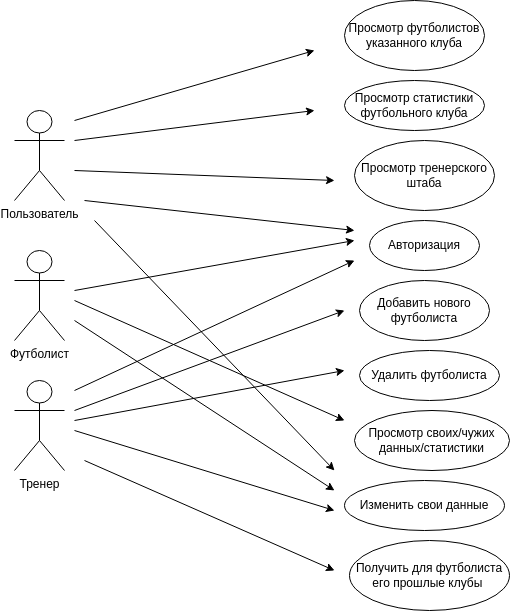

The diagram above was exported from draw.io. Its source (the exported page's mxGraphModel, read from the mxfile embedded in the PNG):
<mxGraphModel dx="1248" dy="798" grid="1" gridSize="10" guides="1" tooltips="1" connect="1" arrows="1" fold="1" page="1" pageScale="1" pageWidth="827" pageHeight="1169" math="0" shadow="0">
  <root>
    <mxCell id="0" />
    <mxCell id="1" parent="0" />
    <mxCell id="5hDiOMHdsFoaO3nu1zkY-1" value="Просмотр футболистов указанного клуба" style="ellipse;whiteSpace=wrap;html=1;" vertex="1" parent="1">
      <mxGeometry x="490" y="10" width="140" height="70" as="geometry" />
    </mxCell>
    <mxCell id="5hDiOMHdsFoaO3nu1zkY-2" value="Просмотр статистики футбольного клуба" style="ellipse;whiteSpace=wrap;html=1;" vertex="1" parent="1">
      <mxGeometry x="490" y="90" width="140" height="50" as="geometry" />
    </mxCell>
    <mxCell id="5hDiOMHdsFoaO3nu1zkY-3" value="Просмотр тренерского штаба" style="ellipse;whiteSpace=wrap;html=1;" vertex="1" parent="1">
      <mxGeometry x="500" y="150" width="140" height="70" as="geometry" />
    </mxCell>
    <mxCell id="5hDiOMHdsFoaO3nu1zkY-4" value="Футболист&lt;div&gt;&lt;br&gt;&lt;/div&gt;" style="shape=umlActor;verticalLabelPosition=bottom;verticalAlign=top;html=1;outlineConnect=0;" vertex="1" parent="1">
      <mxGeometry x="160" y="260" width="50" height="90" as="geometry" />
    </mxCell>
    <mxCell id="5hDiOMHdsFoaO3nu1zkY-5" value="Пользователь" style="shape=umlActor;verticalLabelPosition=bottom;verticalAlign=top;html=1;outlineConnect=0;" vertex="1" parent="1">
      <mxGeometry x="160" y="120" width="50" height="90" as="geometry" />
    </mxCell>
    <mxCell id="5hDiOMHdsFoaO3nu1zkY-6" value="&lt;div&gt;Тренер&lt;/div&gt;" style="shape=umlActor;verticalLabelPosition=bottom;verticalAlign=top;html=1;outlineConnect=0;" vertex="1" parent="1">
      <mxGeometry x="160" y="390" width="50" height="90" as="geometry" />
    </mxCell>
    <mxCell id="5hDiOMHdsFoaO3nu1zkY-7" value="Авторизация" style="ellipse;whiteSpace=wrap;html=1;" vertex="1" parent="1">
      <mxGeometry x="515" y="230" width="110" height="50" as="geometry" />
    </mxCell>
    <mxCell id="5hDiOMHdsFoaO3nu1zkY-8" value="Добавить нового футболиста" style="ellipse;whiteSpace=wrap;html=1;" vertex="1" parent="1">
      <mxGeometry x="505" y="290" width="130" height="60" as="geometry" />
    </mxCell>
    <mxCell id="5hDiOMHdsFoaO3nu1zkY-9" value="Удалить футболиста" style="ellipse;whiteSpace=wrap;html=1;" vertex="1" parent="1">
      <mxGeometry x="505" y="360" width="140" height="50" as="geometry" />
    </mxCell>
    <mxCell id="5hDiOMHdsFoaO3nu1zkY-11" value="Получить для футболиста его прошлые клубы&amp;nbsp;" style="ellipse;whiteSpace=wrap;html=1;" vertex="1" parent="1">
      <mxGeometry x="495" y="550" width="160" height="70" as="geometry" />
    </mxCell>
    <mxCell id="5hDiOMHdsFoaO3nu1zkY-12" value="Просмотр своих/чужих данных/статистики" style="ellipse;whiteSpace=wrap;html=1;" vertex="1" parent="1">
      <mxGeometry x="500" y="420" width="155" height="60" as="geometry" />
    </mxCell>
    <mxCell id="5hDiOMHdsFoaO3nu1zkY-13" value="Изменить свои данные" style="ellipse;whiteSpace=wrap;html=1;" vertex="1" parent="1">
      <mxGeometry x="490" y="490" width="160" height="50" as="geometry" />
    </mxCell>
    <mxCell id="5hDiOMHdsFoaO3nu1zkY-15" value="" style="endArrow=classic;html=1;rounded=0;" edge="1" parent="1">
      <mxGeometry width="50" height="50" relative="1" as="geometry">
        <mxPoint x="220" y="130" as="sourcePoint" />
        <mxPoint x="460" y="60" as="targetPoint" />
      </mxGeometry>
    </mxCell>
    <mxCell id="5hDiOMHdsFoaO3nu1zkY-16" value="" style="endArrow=classic;html=1;rounded=0;" edge="1" parent="1">
      <mxGeometry width="50" height="50" relative="1" as="geometry">
        <mxPoint x="220" y="150" as="sourcePoint" />
        <mxPoint x="460" y="120" as="targetPoint" />
      </mxGeometry>
    </mxCell>
    <mxCell id="5hDiOMHdsFoaO3nu1zkY-17" value="" style="endArrow=classic;html=1;rounded=0;" edge="1" parent="1">
      <mxGeometry width="50" height="50" relative="1" as="geometry">
        <mxPoint x="220" y="180" as="sourcePoint" />
        <mxPoint x="480" y="190" as="targetPoint" />
      </mxGeometry>
    </mxCell>
    <mxCell id="5hDiOMHdsFoaO3nu1zkY-18" value="" style="endArrow=classic;html=1;rounded=0;" edge="1" parent="1">
      <mxGeometry width="50" height="50" relative="1" as="geometry">
        <mxPoint x="230" y="210" as="sourcePoint" />
        <mxPoint x="500" y="240" as="targetPoint" />
      </mxGeometry>
    </mxCell>
    <mxCell id="5hDiOMHdsFoaO3nu1zkY-19" value="" style="endArrow=classic;html=1;rounded=0;" edge="1" parent="1">
      <mxGeometry width="50" height="50" relative="1" as="geometry">
        <mxPoint x="220" y="300" as="sourcePoint" />
        <mxPoint x="500" y="250" as="targetPoint" />
      </mxGeometry>
    </mxCell>
    <mxCell id="5hDiOMHdsFoaO3nu1zkY-20" value="" style="endArrow=classic;html=1;rounded=0;" edge="1" parent="1">
      <mxGeometry width="50" height="50" relative="1" as="geometry">
        <mxPoint x="220" y="400" as="sourcePoint" />
        <mxPoint x="500" y="270" as="targetPoint" />
      </mxGeometry>
    </mxCell>
    <mxCell id="5hDiOMHdsFoaO3nu1zkY-21" value="" style="endArrow=classic;html=1;rounded=0;" edge="1" parent="1">
      <mxGeometry width="50" height="50" relative="1" as="geometry">
        <mxPoint x="220" y="420" as="sourcePoint" />
        <mxPoint x="490" y="320" as="targetPoint" />
      </mxGeometry>
    </mxCell>
    <mxCell id="5hDiOMHdsFoaO3nu1zkY-22" value="" style="endArrow=classic;html=1;rounded=0;" edge="1" parent="1">
      <mxGeometry width="50" height="50" relative="1" as="geometry">
        <mxPoint x="220" y="430" as="sourcePoint" />
        <mxPoint x="490" y="380" as="targetPoint" />
      </mxGeometry>
    </mxCell>
    <mxCell id="5hDiOMHdsFoaO3nu1zkY-24" value="" style="endArrow=classic;html=1;rounded=0;" edge="1" parent="1">
      <mxGeometry width="50" height="50" relative="1" as="geometry">
        <mxPoint x="220" y="310" as="sourcePoint" />
        <mxPoint x="490" y="430" as="targetPoint" />
      </mxGeometry>
    </mxCell>
    <mxCell id="5hDiOMHdsFoaO3nu1zkY-25" value="" style="endArrow=classic;html=1;rounded=0;" edge="1" parent="1">
      <mxGeometry width="50" height="50" relative="1" as="geometry">
        <mxPoint x="220" y="440" as="sourcePoint" />
        <mxPoint x="480" y="520" as="targetPoint" />
      </mxGeometry>
    </mxCell>
    <mxCell id="5hDiOMHdsFoaO3nu1zkY-26" value="" style="endArrow=classic;html=1;rounded=0;" edge="1" parent="1">
      <mxGeometry width="50" height="50" relative="1" as="geometry">
        <mxPoint x="220" y="330" as="sourcePoint" />
        <mxPoint x="480" y="500" as="targetPoint" />
      </mxGeometry>
    </mxCell>
    <mxCell id="5hDiOMHdsFoaO3nu1zkY-27" value="" style="endArrow=classic;html=1;rounded=0;" edge="1" parent="1">
      <mxGeometry width="50" height="50" relative="1" as="geometry">
        <mxPoint x="240" y="230" as="sourcePoint" />
        <mxPoint x="480" y="480" as="targetPoint" />
      </mxGeometry>
    </mxCell>
    <mxCell id="5hDiOMHdsFoaO3nu1zkY-28" value="" style="endArrow=classic;html=1;rounded=0;" edge="1" parent="1">
      <mxGeometry width="50" height="50" relative="1" as="geometry">
        <mxPoint x="230" y="470" as="sourcePoint" />
        <mxPoint x="480" y="580" as="targetPoint" />
      </mxGeometry>
    </mxCell>
  </root>
</mxGraphModel>